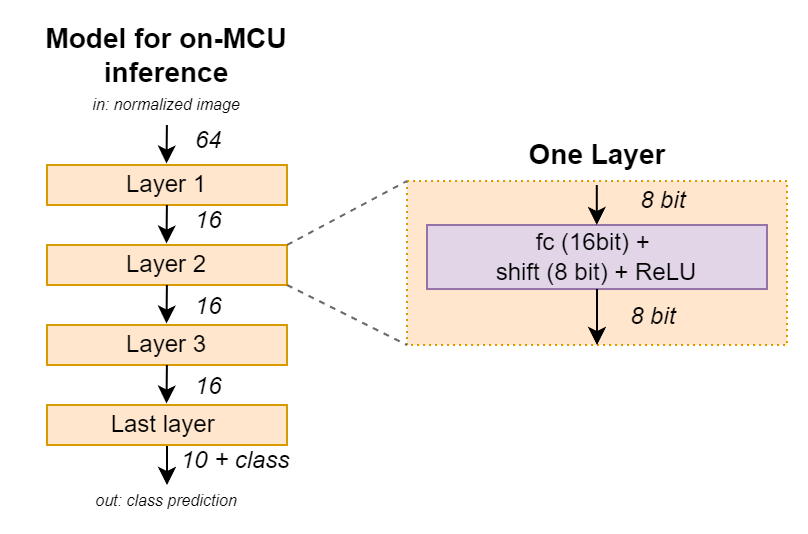

The diagram above was exported from draw.io. Its source (the exported page's mxGraphModel, read from the mxfile embedded in the PNG):
<mxGraphModel dx="625" dy="364" grid="1" gridSize="10" guides="1" tooltips="1" connect="1" arrows="1" fold="1" page="1" pageScale="1" pageWidth="1169" pageHeight="1654" math="0" shadow="0">
  <root>
    <mxCell id="0" />
    <mxCell id="1" parent="0" />
    <mxCell id="90ayUfb-X1jxF-5PFBxL-4" value="" style="rounded=0;whiteSpace=wrap;html=1;dashed=1;dashPattern=1 2;fillColor=#ffe6cc;strokeColor=#d79b00;" parent="1" vertex="1">
      <mxGeometry x="330" y="337.99" width="190" height="82.01" as="geometry" />
    </mxCell>
    <mxCell id="fzVLtD4s_GmzEl5ITfrU-1" value="fc (16bit) +&amp;nbsp;&lt;div&gt;shift (8 bit) + ReLU&lt;/div&gt;" style="rounded=0;whiteSpace=wrap;html=1;fillColor=#e1d5e7;strokeColor=#9673a6;" parent="1" vertex="1">
      <mxGeometry x="340" y="360" width="170" height="32.01" as="geometry" />
    </mxCell>
    <mxCell id="90ayUfb-X1jxF-5PFBxL-7" value="" style="edgeStyle=orthogonalEdgeStyle;rounded=0;orthogonalLoop=1;jettySize=auto;html=1;exitX=0.5;exitY=1;exitDx=0;exitDy=0;" parent="1" source="fzVLtD4s_GmzEl5ITfrU-1" edge="1">
      <mxGeometry relative="1" as="geometry">
        <mxPoint x="425" y="420" as="targetPoint" />
        <mxPoint x="425" y="427.99" as="sourcePoint" />
      </mxGeometry>
    </mxCell>
    <mxCell id="90ayUfb-X1jxF-5PFBxL-5" value="One Layer" style="text;html=1;align=center;verticalAlign=middle;whiteSpace=wrap;rounded=0;fontSize=14;fontStyle=1" parent="1" vertex="1">
      <mxGeometry x="382.5" y="310" width="85" height="30" as="geometry" />
    </mxCell>
    <mxCell id="90ayUfb-X1jxF-5PFBxL-8" value="" style="edgeStyle=orthogonalEdgeStyle;rounded=0;orthogonalLoop=1;jettySize=auto;html=1;entryX=0.5;entryY=0;entryDx=0;entryDy=0;" parent="1" edge="1">
      <mxGeometry relative="1" as="geometry">
        <mxPoint x="424.9" y="340" as="sourcePoint" />
        <mxPoint x="424.9" y="360" as="targetPoint" />
      </mxGeometry>
    </mxCell>
    <mxCell id="90ayUfb-X1jxF-5PFBxL-10" value="Layer 1" style="rounded=0;whiteSpace=wrap;html=1;fillColor=#ffe6cc;strokeColor=#d79b00;" parent="1" vertex="1">
      <mxGeometry x="150" y="330" width="120" height="20" as="geometry" />
    </mxCell>
    <mxCell id="90ayUfb-X1jxF-5PFBxL-12" style="edgeStyle=orthogonalEdgeStyle;rounded=0;orthogonalLoop=1;jettySize=auto;html=1;entryX=0.498;entryY=-0.038;entryDx=0;entryDy=0;startArrow=none;startFill=0;entryPerimeter=0;" parent="1" target="90ayUfb-X1jxF-5PFBxL-10" edge="1">
      <mxGeometry relative="1" as="geometry">
        <mxPoint x="209.9546511627907" y="310" as="sourcePoint" />
        <mxPoint x="209.95" y="340" as="targetPoint" />
      </mxGeometry>
    </mxCell>
    <mxCell id="90ayUfb-X1jxF-5PFBxL-14" value="64" style="text;html=1;align=center;verticalAlign=middle;whiteSpace=wrap;rounded=0;fontStyle=2" parent="1" vertex="1">
      <mxGeometry x="216" y="310" width="30" height="15" as="geometry" />
    </mxCell>
    <mxCell id="90ayUfb-X1jxF-5PFBxL-20" value="Layer 2" style="rounded=0;whiteSpace=wrap;html=1;fillColor=#ffe6cc;strokeColor=#d79b00;" parent="1" vertex="1">
      <mxGeometry x="150" y="370" width="120" height="20" as="geometry" />
    </mxCell>
    <mxCell id="90ayUfb-X1jxF-5PFBxL-21" style="edgeStyle=orthogonalEdgeStyle;rounded=0;orthogonalLoop=1;jettySize=auto;html=1;entryX=0.498;entryY=-0.038;entryDx=0;entryDy=0;startArrow=none;startFill=0;entryPerimeter=0;" parent="1" target="90ayUfb-X1jxF-5PFBxL-20" edge="1">
      <mxGeometry relative="1" as="geometry">
        <mxPoint x="209.9546511627907" y="350" as="sourcePoint" />
        <mxPoint x="209.95" y="380" as="targetPoint" />
      </mxGeometry>
    </mxCell>
    <mxCell id="90ayUfb-X1jxF-5PFBxL-22" value="16" style="text;html=1;align=center;verticalAlign=middle;whiteSpace=wrap;rounded=0;fontStyle=2" parent="1" vertex="1">
      <mxGeometry x="216" y="350" width="30" height="15" as="geometry" />
    </mxCell>
    <mxCell id="90ayUfb-X1jxF-5PFBxL-23" value="Layer 3" style="rounded=0;whiteSpace=wrap;html=1;fillColor=#ffe6cc;strokeColor=#d79b00;" parent="1" vertex="1">
      <mxGeometry x="150" y="410" width="120" height="20" as="geometry" />
    </mxCell>
    <mxCell id="90ayUfb-X1jxF-5PFBxL-24" style="edgeStyle=orthogonalEdgeStyle;rounded=0;orthogonalLoop=1;jettySize=auto;html=1;entryX=0.498;entryY=-0.038;entryDx=0;entryDy=0;startArrow=none;startFill=0;entryPerimeter=0;" parent="1" target="90ayUfb-X1jxF-5PFBxL-23" edge="1">
      <mxGeometry relative="1" as="geometry">
        <mxPoint x="209.9546511627907" y="390" as="sourcePoint" />
        <mxPoint x="209.95" y="420" as="targetPoint" />
      </mxGeometry>
    </mxCell>
    <mxCell id="90ayUfb-X1jxF-5PFBxL-25" value="16" style="text;html=1;align=center;verticalAlign=middle;whiteSpace=wrap;rounded=0;fontStyle=2" parent="1" vertex="1">
      <mxGeometry x="216" y="393" width="30" height="15" as="geometry" />
    </mxCell>
    <mxCell id="90ayUfb-X1jxF-5PFBxL-35" style="edgeStyle=orthogonalEdgeStyle;rounded=0;orthogonalLoop=1;jettySize=auto;html=1;entryX=0.5;entryY=0;entryDx=0;entryDy=0;" parent="1" source="90ayUfb-X1jxF-5PFBxL-26" edge="1">
      <mxGeometry relative="1" as="geometry">
        <mxPoint x="210" y="490" as="targetPoint" />
      </mxGeometry>
    </mxCell>
    <mxCell id="90ayUfb-X1jxF-5PFBxL-26" value="Last layer&amp;nbsp;" style="rounded=0;whiteSpace=wrap;html=1;fillColor=#ffe6cc;strokeColor=#d79b00;" parent="1" vertex="1">
      <mxGeometry x="150" y="450" width="120" height="20" as="geometry" />
    </mxCell>
    <mxCell id="90ayUfb-X1jxF-5PFBxL-27" style="edgeStyle=orthogonalEdgeStyle;rounded=0;orthogonalLoop=1;jettySize=auto;html=1;entryX=0.498;entryY=-0.038;entryDx=0;entryDy=0;startArrow=none;startFill=0;entryPerimeter=0;" parent="1" target="90ayUfb-X1jxF-5PFBxL-26" edge="1">
      <mxGeometry relative="1" as="geometry">
        <mxPoint x="209.9546511627907" y="430" as="sourcePoint" />
        <mxPoint x="209.95" y="460" as="targetPoint" />
      </mxGeometry>
    </mxCell>
    <mxCell id="90ayUfb-X1jxF-5PFBxL-28" value="16" style="text;html=1;align=center;verticalAlign=middle;whiteSpace=wrap;rounded=0;fontStyle=2" parent="1" vertex="1">
      <mxGeometry x="216" y="433" width="30" height="15" as="geometry" />
    </mxCell>
    <mxCell id="90ayUfb-X1jxF-5PFBxL-36" value="10 + class" style="text;html=1;align=center;verticalAlign=middle;whiteSpace=wrap;rounded=0;fontStyle=2" parent="1" vertex="1">
      <mxGeometry x="211.5" y="470" width="65" height="15" as="geometry" />
    </mxCell>
    <mxCell id="90ayUfb-X1jxF-5PFBxL-37" value="out: class prediction" style="text;html=1;align=center;verticalAlign=middle;whiteSpace=wrap;rounded=0;fontStyle=2;fontSize=8;" parent="1" vertex="1">
      <mxGeometry x="150" y="490" width="120" height="15" as="geometry" />
    </mxCell>
    <mxCell id="90ayUfb-X1jxF-5PFBxL-38" value="in: normalized image" style="text;html=1;align=center;verticalAlign=middle;whiteSpace=wrap;rounded=0;fontStyle=2;fontSize=8;" parent="1" vertex="1">
      <mxGeometry x="150" y="292.99" width="120" height="15" as="geometry" />
    </mxCell>
    <mxCell id="90ayUfb-X1jxF-5PFBxL-39" value="Model&amp;nbsp;&lt;span style=&quot;background-color: initial;&quot;&gt;for on-MCU inference&lt;/span&gt;" style="text;html=1;align=center;verticalAlign=middle;whiteSpace=wrap;rounded=0;fontSize=14;fontStyle=1" parent="1" vertex="1">
      <mxGeometry x="137" y="260" width="146" height="30" as="geometry" />
    </mxCell>
    <mxCell id="90ayUfb-X1jxF-5PFBxL-40" value="" style="endArrow=none;html=1;strokeWidth=1;rounded=0;entryX=0;entryY=0;entryDx=0;entryDy=0;dashed=1;strokeColor=#696969;" parent="1" target="90ayUfb-X1jxF-5PFBxL-4" edge="1">
      <mxGeometry width="50" height="50" relative="1" as="geometry">
        <mxPoint x="270" y="370" as="sourcePoint" />
        <mxPoint x="320" y="320" as="targetPoint" />
      </mxGeometry>
    </mxCell>
    <mxCell id="90ayUfb-X1jxF-5PFBxL-41" value="" style="endArrow=none;html=1;strokeWidth=1;rounded=0;entryX=0;entryY=1;entryDx=0;entryDy=0;dashed=1;strokeColor=#696969;" parent="1" target="90ayUfb-X1jxF-5PFBxL-4" edge="1">
      <mxGeometry width="50" height="50" relative="1" as="geometry">
        <mxPoint x="270" y="390" as="sourcePoint" />
        <mxPoint x="330" y="355" as="targetPoint" />
      </mxGeometry>
    </mxCell>
    <mxCell id="SWkeCZHJfMXZ8Tbdegt--3" value="8 bit&amp;nbsp;" style="text;html=1;align=center;verticalAlign=middle;whiteSpace=wrap;rounded=0;fontStyle=2" parent="1" vertex="1">
      <mxGeometry x="435" y="398" width="40" height="15" as="geometry" />
    </mxCell>
    <mxCell id="SWkeCZHJfMXZ8Tbdegt--6" value="8 bit&amp;nbsp;" style="text;html=1;align=center;verticalAlign=middle;whiteSpace=wrap;rounded=0;fontStyle=2" parent="1" vertex="1">
      <mxGeometry x="440" y="340" width="40" height="15" as="geometry" />
    </mxCell>
  </root>
</mxGraphModel>